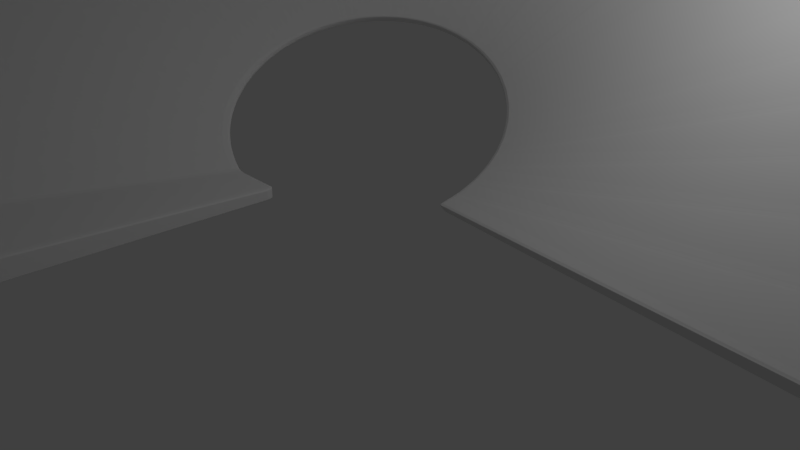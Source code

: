 # Source: coneramp.blend  (saved by Blender 2.79.0; exported with 4.5.12 LTS)
import bpy
from mathutils import Matrix  # noqa: F401  (used for matrix-valued properties, if any)

bpy.ops.wm.read_factory_settings(use_empty=True)
scene = bpy.context.scene
scene.name = 'Scene'

# ---- collections
col_collection_1 = bpy.data.collections.new('Collection 1'); scene.collection.children.link(col_collection_1)

# ---- materials (node trees are filled in below, after node groups)
mat_material = bpy.data.materials.new('Material')
mat_material.alpha_threshold = 0.0
mat_material.use_transparent_shadow = False
mat_material.roughness = 0.5
mat_material.line_color = (0.0, 0.0, 0.0, 1.0)

# ---- material node trees

# ---- world
world_world = bpy.data.worlds.new('World'); scene.world = world_world
world_world.color = (0.05088, 0.05088, 0.05088)
world_world.use_sun_shadow = False
world_world.sun_shadow_jitter_overblur = 0.0
world_world.cycles.sampling_method = 'MANUAL'

# ---- cameras
cam_camera = bpy.data.cameras.new('Camera')
cam_camera.clip_end = 100.0
cam_camera.lens = 35.0
cam_camera.sensor_width = 32.0
cam_camera.sensor_height = 18.0
cam_camera.ortho_scale = 7.314
cam_camera.dof.focus_distance = 0.0
cam_camera.dof.aperture_fstop = 128.0

# ---- lights
light_lamp = bpy.data.lights.new('Lamp', 'POINT')
light_lamp.transmission_factor = 0.0
light_lamp.cutoff_distance = 30.0
light_lamp.energy = 100.0
light_lamp.shadow_buffer_clip_start = 1.001
light_lamp.shadow_soft_size = 0.1
light_lamp.shadow_maximum_resolution = 0.006
light_lamp.use_absolute_resolution = True

# ---- meshes
me_cube = bpy.data.meshes.new('Cube')
me_cube.from_pydata([(1.0, 1.0, 10.02), (0.2821, -2.972, 6.794), (-0.3658, -2.972, 6.794), (-1.0, 1.0, 10.02), (1.0, 1.0, 12.02), (0.2821, -2.972, 7.442), (-0.3658, -2.972, 7.442), (-1.0, 1.0, 12.02), (-0.5828, -3.002, 7.26), (-2.144, 0.89, 12.29), (-0.575, -3.005, 7.907), (-2.12, 0.8818, 14.28), (-0.785, -3.048, 7.772), (-3.223, 0.6918, 14.81), (-0.7688, -3.053, 8.413), (-3.173, 0.6773, 16.79), (-0.968, -3.111, 8.317), (-4.214, 0.4098, 17.54), (-0.9431, -3.117, 8.95), (-4.137, 0.3907, 19.49), (-1.128, -3.187, 8.884), (-5.095, 0.04993, 20.41), (-1.094, -3.194, 9.507), (-4.991, 0.02846, 22.33), (-1.261, -3.277, 9.462), (-5.847, -0.3799, 23.36), (-1.218, -3.284, 10.07), (-5.716, -0.4017, 25.24), (-1.365, -3.377, 10.04), (-6.455, -0.8704, 26.33), (-1.313, -3.384, 10.63), (-6.296, -0.8905, 28.16), (-1.437, -3.486, 10.6), (-6.904, -1.411, 29.25), (-1.377, -3.491, 11.17), (-6.72, -1.427, 31.03), (-1.475, -3.602, 11.13), (-7.185, -1.99, 32.07), (-1.408, -3.605, 11.68), (-6.978, -2.001, 33.78), (-1.48, -3.721, 11.62), (-7.292, -2.595, 34.71), (-1.406, -3.722, 12.16), (-7.064, -2.598, 36.36), (-1.45, -3.841, 12.07), (-7.223, -3.212, 37.12), (-1.37, -3.839, 12.58), (-6.976, -3.206, 38.71), (-1.386, -3.96, 12.45), (-6.979, -3.829, 39.26), (-1.302, -3.955, 12.94), (-6.717, -3.812, 40.77), (-1.291, -4.075, 12.77), (-6.566, -4.432, 41.07), (-1.202, -4.066, 13.24), (-6.292, -4.403, 42.51), (-1.165, -4.184, 13.02), (-5.991, -5.008, 42.51), (-1.074, -4.17, 13.46), (-5.71, -4.966, 43.89), (-1.012, -4.284, 13.18), (-5.269, -5.544, 43.55), (-0.9192, -4.266, 13.61), (-4.983, -5.489, 44.87), (-0.8344, -4.372, 13.26), (-4.414, -6.029, 44.18), (-0.7418, -4.35, 13.67), (-4.129, -5.96, 45.44), (-0.6367, -4.448, 13.26), (-3.445, -6.453, 44.37), (-0.5455, -4.421, 13.65), (-3.164, -6.369, 45.58), (-0.4231, -4.51, 13.17), (-2.384, -6.806, 44.13), (-0.3344, -4.478, 13.55), (-2.11, -6.708, 45.29), (-0.1981, -4.556, 13.0), (-1.252, -7.08, 43.45), (-0.1132, -4.52, 13.37), (-0.9896, -6.969, 44.58), (0.03345, -4.584, 12.75), (-0.07404, -7.27, 42.36), (0.1134, -4.544, 13.11), (0.1727, -7.147, 43.46), (0.2665, -4.596, 12.43), (1.124, -7.372, 40.87), (0.3404, -4.552, 12.78), (1.352, -7.237, 41.96), (0.496, -4.589, 12.04), (2.315, -7.383, 39.02), (0.563, -4.542, 12.39), (2.522, -7.237, 40.1), (0.7169, -4.565, 11.59), (3.476, -7.303, 36.85), (0.7764, -4.515, 11.94), (3.659, -7.149, 37.93), (0.9246, -4.524, 11.09), (4.579, -7.134, 34.41), (0.9758, -4.472, 11.44), (4.737, -6.972, 35.5), (1.114, -4.467, 10.56), (5.602, -6.879, 31.74), (1.157, -4.413, 10.92), (5.733, -6.713, 32.85), (1.282, -4.395, 9.994), (6.522, -6.544, 28.91), (1.316, -4.34, 10.36), (6.626, -6.375, 30.06), (1.425, -4.31, 9.418), (7.319, -6.137, 25.98), (1.45, -4.255, 9.801), (7.396, -5.966, 27.16), (1.539, -4.213, 8.841), (7.976, -5.665, 23.01), (1.555, -4.158, 9.239), (8.026, -5.496, 24.24), (1.621, -4.106, 8.275), (8.479, -5.14, 20.07), (1.629, -4.053, 8.69), (8.503, -4.974, 21.35), (1.671, -3.993, 7.732), (8.817, -4.573, 17.21), (1.671, -3.941, 8.166), (8.817, -4.411, 18.55), (1.687, -3.875, 7.224), (8.983, -3.975, 14.5), (1.68, -3.825, 7.678), (8.961, -3.821, 15.91), (1.669, -3.755, 6.761), (8.973, -3.361, 12.01), (1.655, -3.707, 7.238), (8.931, -3.215, 13.48), (1.616, -3.635, 6.355), (8.786, -2.742, 9.773), (1.598, -3.591, 6.853), (8.729, -2.606, 11.31), (1.0, 1.264, 10.02), (-1.006, 1.264, 10.02), (1.0, 1.264, 12.02), (-1.016, 1.264, 12.02), (-2.172, 1.153, 12.29), (-2.161, 1.143, 14.28), (-3.269, 0.9522, 14.81), (-3.233, 0.9347, 16.79), (-4.279, 0.666, 17.54), (-4.218, 0.6425, 19.5), (-5.18, 0.3001, 20.42), (-5.093, 0.2722, 22.34), (-5.954, -0.1382, 23.37), (-5.841, -0.1693, 25.25), (-6.585, -0.6407, 26.34), (-6.448, -0.6742, 28.18), (-7.06, -1.198, 29.27), (-6.9, -1.234, 31.05), (-7.37, -1.802, 32.09), (-7.187, -1.841, 33.81), (-7.507, -2.443, 34.74), (-7.302, -2.487, 36.39), (-7.465, -3.112, 37.16), (-7.234, -3.161, 38.75), (-7.238, -3.799, 39.3), (-6.975, -3.845, 40.82), (-6.821, -4.483, 41.11), (-6.528, -4.511, 42.56), (-6.218, -5.135, 42.56), (-5.91, -5.133, 43.94), (-5.452, -5.729, 43.6), (-5.143, -5.695, 44.92), (-4.551, -6.252, 44.22), (-4.251, -6.191, 45.48), (-3.539, -6.697, 44.41), (-3.254, -6.615, 45.62), (-2.439, -7.062, 44.16), (-2.169, -6.964, 45.33), (-1.275, -7.342, 43.48), (-1.021, -7.23, 44.61), (-0.06831, -7.533, 42.39), (0.1681, -7.409, 43.49), (1.156, -7.633, 40.9), (1.372, -7.499, 41.98), (2.373, -7.64, 39.05), (2.567, -7.497, 40.12), (3.559, -7.553, 36.88), (3.728, -7.403, 37.95), (4.688, -7.374, 34.43), (4.83, -7.219, 35.52), (5.738, -7.105, 31.76), (5.852, -6.948, 32.87), (6.686, -6.751, 28.93), (6.771, -6.595, 30.07), (7.511, -6.317, 26.0), (7.568, -6.167, 27.18), (8.197, -5.811, 23.02), (8.226, -5.669, 24.25), (8.724, -5.24, 20.08), (8.73, -5.11, 21.36), (9.078, -4.618, 17.22), (9.066, -4.5, 18.56), (9.247, -3.959, 14.51), (9.223, -3.853, 15.91), (9.226, -3.285, 12.01), (9.194, -3.185, 13.48), (9.038, -2.66, 9.773), (8.98, -2.525, 11.31), (1.101, 1.031, 14.41), (-0.8992, 1.031, 14.41), (-2.019, 0.9131, 16.67), (-3.133, 0.9659, 19.19), (-3.072, 0.7085, 19.18), (-2.06, 1.174, 16.68), (-4.036, 0.422, 21.89), (-0.92, -7.199, 47.01), (-0.8888, -6.938, 46.97), (-4.89, 0.05972, 24.72), (-2.009, -6.677, 47.69), (-2.069, -6.932, 47.72), (-5.615, -0.3705, 27.63), (-6.196, -0.8593, 30.55), (-6.619, -1.396, 33.42), (-4.15, -6.159, 47.88), (-4.028, -5.929, 47.83), (-6.877, -1.969, 36.17), (-4.883, -5.457, 47.27), (-5.042, -5.664, 47.31), (-6.963, -2.566, 38.75), (-6.875, -3.175, 41.1), (-6.616, -3.781, 43.17), (-6.191, -4.372, 44.91), (-5.609, -4.935, 46.28), (-5.74, -0.138, 27.65), (-4.992, 0.3035, 24.73), (8.831, -5.079, 23.75), (8.604, -4.943, 23.74), (-3.063, -6.338, 47.98), (8.127, -5.465, 26.63), (8.327, -5.637, 26.65), (0.2735, -7.115, 45.85), (-7.086, -1.81, 36.2), (1.453, -7.205, 44.35), (-6.799, -1.203, 33.44), (2.623, -7.206, 42.49), (9.295, -3.154, 15.87), (9.032, -3.184, 15.87), (3.76, -7.117, 40.32), (9.062, -3.79, 18.3), (9.324, -3.821, 18.3), (4.838, -6.941, 37.89), (2.668, -7.465, 42.52), (5.834, -6.681, 35.25), (1.473, -7.468, 44.38), (6.727, -6.344, 32.45), (7.497, -5.935, 29.56), (8.918, -4.38, 20.94), (-6.874, -3.814, 43.21), (-7.133, -3.13, 41.14), (8.83, -2.575, 13.7), (1.101, 1.296, 14.41), (-0.915, 1.295, 14.41), (-4.117, 0.6738, 21.89), (-6.347, -0.6429, 30.57), (-7.201, -2.456, 38.79), (-6.427, -4.48, 44.95), (-5.809, -5.101, 46.33), (-3.153, -6.584, 48.01), (0.2689, -7.378, 45.88), (3.829, -7.371, 40.35), (4.931, -7.188, 37.91), (5.953, -6.917, 35.27), (6.871, -6.564, 32.47), (7.668, -6.135, 29.57), (9.167, -4.469, 20.95), (9.081, -2.493, 13.7)], [], [(0, 1, 2, 3), (4, 7, 6, 5), (0, 4, 5, 1), (1, 5, 6, 2), (37, 41, 156, 154), (169, 171, 263, 219), (203, 135, 255, 271), (3, 2, 8, 9), (2, 6, 10, 8), (6, 7, 11, 10), (13, 12, 16, 17), (9, 8, 12, 13), (10, 11, 15, 14), (8, 10, 14, 12), (18, 19, 23, 22), (14, 15, 19, 18), (12, 14, 18, 16), (83, 79, 212, 236), (77, 81, 176, 174), (16, 18, 22, 20), (49, 53, 162, 160), (17, 16, 20, 21), (26, 27, 31, 30), (21, 20, 24, 25), (22, 23, 27, 26), (20, 22, 26, 24), (28, 30, 34, 32), (24, 26, 30, 28), (4, 0, 136, 138), (25, 24, 28, 29), (129, 133, 202, 200), (151, 153, 239, 259), (29, 28, 32, 33), (30, 31, 35, 34), (38, 39, 43, 42), (33, 32, 36, 37), (34, 35, 39, 38), (32, 34, 38, 36), (31, 27, 216, 217), (36, 38, 42, 40), (0, 3, 137, 136), (37, 36, 40, 41), (89, 93, 182, 180), (41, 40, 44, 45), (42, 43, 47, 46), (40, 42, 46, 44), (50, 51, 55, 54), (45, 44, 48, 49), (46, 47, 51, 50), (44, 46, 50, 48), (135, 131, 242, 255), (48, 50, 54, 52), (61, 65, 168, 166), (49, 48, 52, 53), (57, 56, 60, 61), (53, 52, 56, 57), (54, 55, 59, 58), (52, 54, 58, 56), (62, 63, 67, 66), (58, 59, 63, 62), (56, 58, 62, 60), (133, 135, 203, 202), (101, 105, 188, 186), (60, 62, 66, 64), (185, 187, 267, 266), (61, 60, 64, 65), (70, 71, 75, 74), (65, 64, 68, 69), (66, 67, 71, 70), (64, 66, 70, 68), (72, 74, 78, 76), (68, 70, 74, 72), (113, 117, 194, 192), (69, 68, 72, 73), (95, 91, 240, 243), (43, 39, 221, 224), (73, 72, 76, 77), (74, 75, 79, 78), (82, 83, 87, 86), (77, 76, 80, 81), (78, 79, 83, 82), (76, 78, 82, 80), (9, 13, 142, 140), (80, 82, 86, 84), (167, 169, 219, 223), (81, 80, 84, 85), (125, 129, 200, 198), (85, 84, 88, 89), (86, 87, 91, 90), (84, 86, 90, 88), (94, 95, 99, 98), (89, 88, 92, 93), (90, 91, 95, 94), (88, 90, 94, 92), (73, 77, 174, 172), (92, 94, 98, 96), (107, 103, 248, 250), (93, 92, 96, 97), (101, 100, 104, 105), (97, 96, 100, 101), (98, 99, 103, 102), (96, 98, 102, 100), (106, 107, 111, 110), (102, 103, 107, 106), (100, 102, 106, 104), (201, 203, 271, 241), (21, 25, 148, 146), (104, 106, 110, 108), (149, 151, 259, 229), (105, 104, 108, 109), (114, 115, 119, 118), (109, 108, 112, 113), (110, 111, 115, 114), (108, 110, 114, 112), (116, 118, 122, 120), (112, 114, 118, 116), (55, 51, 226, 227), (113, 112, 116, 117), (15, 11, 206, 208), (33, 37, 154, 152), (117, 116, 120, 121), (118, 119, 123, 122), (126, 127, 131, 130), (121, 120, 124, 125), (122, 123, 127, 126), (120, 122, 126, 124), (85, 89, 180, 178), (124, 126, 130, 128), (165, 167, 223, 262), (125, 124, 128, 129), (132, 134, 135, 133), (129, 128, 132, 133), (130, 131, 135, 134), (128, 130, 134, 132), (139, 137, 140, 141), (138, 136, 137, 139), (141, 140, 142, 143), (143, 142, 144, 145), (147, 146, 148, 149), (145, 144, 146, 147), (149, 148, 150, 151), (153, 152, 154, 155), (151, 150, 152, 153), (157, 156, 158, 159), (155, 154, 156, 157), (159, 158, 160, 161), (163, 162, 164, 165), (161, 160, 162, 163), (165, 164, 166, 167), (169, 168, 170, 171), (167, 166, 168, 169), (171, 170, 172, 173), (175, 174, 176, 177), (173, 172, 174, 175), (179, 178, 180, 181), (177, 176, 178, 179), (181, 180, 182, 183), (185, 184, 186, 187), (183, 182, 184, 185), (187, 186, 188, 189), (191, 190, 192, 193), (189, 188, 190, 191), (193, 192, 194, 195), (197, 196, 198, 199), (195, 194, 196, 197), (201, 200, 202, 203), (199, 198, 200, 201), (65, 69, 170, 168), (183, 185, 266, 265), (117, 121, 196, 194), (147, 149, 229, 230), (25, 29, 150, 148), (13, 17, 144, 142), (79, 75, 214, 212), (53, 57, 164, 162), (67, 63, 222, 220), (27, 23, 213, 216), (181, 183, 265, 247), (119, 115, 234, 232), (105, 109, 190, 188), (41, 45, 158, 156), (199, 201, 241, 245), (163, 165, 262, 261), (93, 97, 184, 182), (121, 125, 198, 196), (39, 35, 218, 221), (197, 199, 245, 270), (29, 33, 152, 150), (81, 85, 178, 176), (131, 127, 244, 242), (109, 113, 192, 190), (145, 147, 230, 258), (91, 87, 238, 240), (69, 73, 172, 170), (3, 9, 140, 137), (57, 61, 166, 164), (97, 101, 186, 184), (17, 21, 146, 144), (179, 181, 247, 249), (51, 47, 225, 226), (45, 49, 160, 158), (143, 145, 258, 207), (236, 212, 211, 264), (217, 216, 229, 259), (255, 242, 241, 271), (243, 240, 247, 265), (224, 221, 237, 260), (250, 248, 267, 268), (227, 226, 253, 261), (208, 206, 209, 207), (212, 214, 215, 211), (220, 222, 223, 219), (216, 213, 230, 229), (232, 234, 235, 231), (221, 218, 239, 237), (242, 244, 245, 241), (240, 238, 249, 247), (226, 225, 254, 253), (233, 220, 219, 263), (251, 250, 268, 269), (252, 232, 231, 270), (210, 208, 207, 258), (228, 227, 261, 262), (246, 243, 265, 266), (205, 204, 256, 257), (225, 224, 260, 254), (238, 236, 264, 249), (214, 233, 263, 215), (244, 252, 270, 245), (213, 210, 258, 230), (218, 217, 259, 239), (234, 251, 269, 235), (206, 205, 257, 209), (222, 228, 262, 223), (248, 246, 266, 267), (187, 189, 268, 267), (71, 67, 220, 233), (111, 107, 250, 251), (171, 173, 215, 263), (153, 155, 237, 239), (123, 119, 232, 252), (189, 191, 269, 268), (19, 15, 208, 210), (59, 55, 227, 228), (99, 95, 243, 246), (155, 157, 260, 237), (7, 4, 204, 205), (138, 139, 257, 256), (47, 43, 224, 225), (173, 175, 211, 215), (87, 83, 236, 238), (191, 193, 235, 269), (139, 141, 209, 257), (157, 159, 254, 260), (75, 71, 233, 214), (127, 123, 252, 244), (193, 195, 231, 235), (175, 177, 264, 211), (23, 19, 210, 213), (35, 31, 217, 218), (141, 143, 207, 209), (4, 138, 256, 204), (115, 111, 251, 234), (177, 179, 249, 264), (159, 161, 253, 254), (11, 7, 205, 206), (63, 59, 228, 222), (195, 197, 270, 231), (103, 99, 246, 248), (161, 163, 261, 253)])
me_cube.materials.append(mat_material)
me_cube.use_remesh_preserve_volume = False
me_cube.use_remesh_preserve_attributes = False
me_cube.use_mirror_vertex_groups = False
me_cube.update()

# ---- objects
ob_cube = bpy.data.objects.new('Cube', me_cube)
ob_lamp = bpy.data.objects.new('Lamp', light_lamp)
ob_camera = bpy.data.objects.new('Camera', cam_camera)

# ---- transforms, parenting, visibility, modifiers, constraints
ob_cube.location = (0.0, -7.098, 0.0)
ob_cube.scale = (1.0, -1.859, 0.2021)
ob_cube.lock_rotations_4d = False
ob_cube.empty_display_type = 'ARROWS'
ob_cube.lineart.crease_threshold = 0.0
_m = ob_cube.modifiers.new('Bevel', 'BEVEL')
_m.segments = 2
_m.limit_method = 'NONE'
_m.spread = 0.0
ob_lamp.location = (4.076, 1.005, 5.904)
ob_lamp.rotation_euler = (0.6503, 0.05522, 1.866)
ob_lamp.lock_rotations_4d = False
ob_lamp.empty_display_type = 'ARROWS'
ob_lamp.color = (0.0, 0.0, 0.0, 0.0)
ob_lamp.lineart.crease_threshold = 0.0
ob_camera.location = (7.481, -6.508, 5.344)
ob_camera.rotation_euler = (1.109, 0.0, 0.8149)
ob_camera.lock_rotations_4d = False
ob_camera.empty_display_type = 'ARROWS'
ob_camera.color = (0.0, 0.0, 0.0, 0.0)
ob_camera.display_type = 'WIRE'
ob_camera.lineart.crease_threshold = 0.0

# ---- collection membership
col_collection_1.objects.link(ob_cube)
col_collection_1.objects.link(ob_lamp)
col_collection_1.objects.link(ob_camera)

# ---- scene / render settings (as saved in the file)
scene.camera = ob_camera
scene.frame_start = 1; scene.frame_end = 250; scene.frame_set(1)
scene.render.engine = 'BLENDER_EEVEE_NEXT'
scene.render.resolution_percentage = 50
scene.render.dither_intensity = 0.0
scene.cycles.use_denoising = False
scene.cycles.samples = 128
scene.cycles.sampling_pattern = 'TABULATED_SOBOL'
scene.cycles.use_adaptive_sampling = False
scene.cycles.use_light_tree = False
scene.cycles.blur_glossy = 0.0
scene.cycles.sample_clamp_indirect = 0.0
scene.view_settings.view_transform = 'Standard'
bpy.context.view_layer.update()
